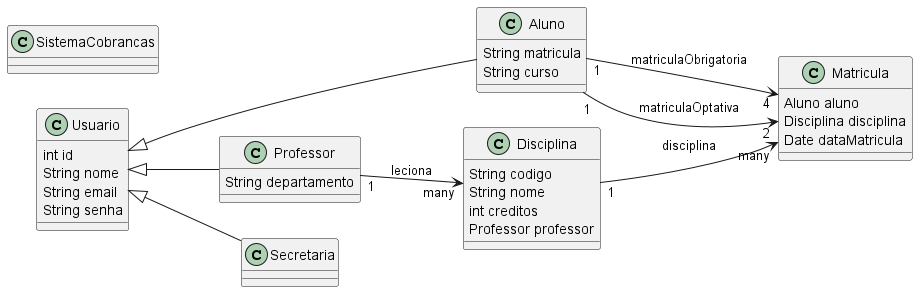

The diagram above was rendered by PlantUML. Its source (embedded in the PNG):
@startuml

left to right direction

class Usuario {
    int id
    String nome
    String email
    String senha
}

class Aluno {
    String matricula
    String curso
}

class Professor {
    String departamento
}

class Secretaria {
}

class SistemaCobrancas {
}

class Disciplina {
    String codigo
    String nome
    int creditos
    Professor professor
}

class Matricula {
    Aluno aluno
    Disciplina disciplina
    Date dataMatricula
}

Usuario <|-- Aluno
Usuario <|-- Professor
Usuario <|-- Secretaria

Aluno "1" --> "4" Matricula : matriculaObrigatoria
Aluno "1" --> "2" Matricula : matriculaOptativa
Disciplina "1" --> "many" Matricula : disciplina
Professor "1" --> "many" Disciplina : leciona

@enduml